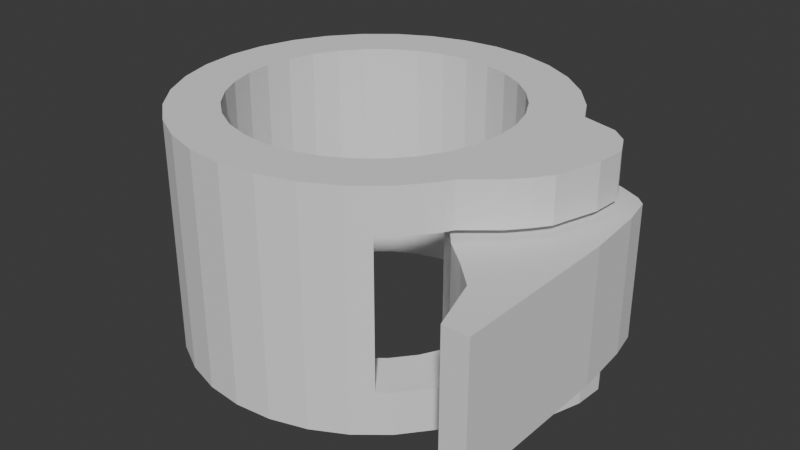 # Source: collar.blend  (saved by Blender 4.0.36; exported with 4.5.12 LTS)
import bpy
from mathutils import Matrix  # noqa: F401  (used for matrix-valued properties, if any)

bpy.ops.wm.read_factory_settings(use_empty=True)
scene = bpy.context.scene
scene.name = 'Scene'

# ---- collections
col_collection = bpy.data.collections.new('Collection'); scene.collection.children.link(col_collection)

# ---- world
world_world = bpy.data.worlds.new('World'); scene.world = world_world
world_world.use_nodes = True; world_world.node_tree.nodes.clear()
_N = world_world.node_tree.nodes; _L = world_world.node_tree.links
n0 = _N.new('ShaderNodeOutputWorld'); n0.name = 'World Output'; n0.location = (300, 300)
n1 = _N.new('ShaderNodeBackground'); n1.name = 'Background'; n1.location = (10, 300)
n1.inputs[0].default_value = (0.05088, 0.05088, 0.05088, 1.0)
_L.new(n1.outputs[0], n0.inputs[0])
n0.is_active_output = True
world_world.color = (0.05088, 0.05088, 0.05088)
world_world.use_sun_shadow = False
world_world.sun_shadow_jitter_overblur = 0.0

# ---- meshes
me_cylinder = bpy.data.meshes.new('Cylinder')
me_cylinder.from_pydata([(0.0, 1.0, -1.0), (0.0, 1.0, 1.0), (0.1951, 0.9808, -1.0), (0.1951, 0.9808, 1.0), (0.7177, 0.5556, -0.625), (0.7177, 0.5556, 0.625), (0.3827, 0.9239, -1.0), (1.094, -0.2805, -1.0), (0.3827, 0.9239, 1.0), (1.094, -0.2805, 1.0), (0.5556, 0.8315, -1.0), (1.172, 0.3002, -1.0), (0.5556, 0.8315, 1.0), (1.172, 0.3002, 1.0), (0.7071, 0.7071, -1.0), (0.7071, 0.7071, 1.0), (0.8315, 0.5556, -1.0), (0.8315, 0.5556, 1.0), (1.221, 0.02846, -1.0), (1.221, 0.02846, 1.0), (1.23, 0.183, -1.0), (0.8315, -0.5556, -1.0), (1.23, 0.183, 1.0), (0.8315, -0.5556, 1.0), (0.7071, -0.7071, -1.0), (0.9814, 0.3995, -1.0), (0.7071, -0.7071, 1.0), (0.9814, 0.3995, 1.0), (0.5556, -0.8315, -1.0), (0.9217, -0.448, -1.0), (0.5556, -0.8315, 1.0), (0.9217, -0.448, 1.0), (0.3827, -0.9239, -1.0), (0.3827, -0.9239, 1.0), (0.1951, -0.9808, -1.0), (0.1951, -0.9808, 1.0), (0.0, -1.0, -1.0), (0.0, -1.0, 1.0), (-0.1951, -0.9808, -1.0), (1.173, -0.126, 1.0), (-0.1951, -0.9808, 1.0), (-0.3827, -0.9239, -1.0), (-0.3827, -0.9239, 1.0), (1.173, -0.126, -1.0), (-0.5556, -0.8315, -1.0), (-0.5556, -0.8315, 1.0), (-0.7071, -0.7071, -1.0), (-0.7071, -0.7071, 1.0), (-0.8315, -0.5556, -1.0), (-0.8315, -0.5556, 1.0), (1.151, -0.2033, 1.0), (-0.9239, -0.3827, -1.0), (-0.9239, -0.3827, 1.0), (-0.9808, -0.1951, -1.0), (-0.9808, -0.1951, 1.0), (-1.0, 0.0, -1.0), (1.151, -0.2033, -1.0), (-1.0, 0.0, 1.0), (-0.9808, 0.1951, -1.0), (-0.9808, 0.1951, 1.0), (1.193, 0.2602, -1.0), (-0.9239, 0.3827, -1.0), (-0.9239, 0.3827, 1.0), (1.193, 0.2602, 1.0), (-0.8315, 0.5556, -1.0), (-0.8315, 0.5556, 1.0), (-0.7071, 0.7071, -1.0), (-0.7071, 0.7071, 1.0), (-0.5556, 0.8315, -1.0), (-0.5556, 0.8315, 1.0), (-0.3827, 0.9239, -1.0), (-0.3827, 0.9239, 1.0), (-0.1951, 0.9808, -1.0), (-0.1951, 0.9808, 1.0), (-0.406, 0.6076, 1.0), (-0.2797, 0.6751, 1.0), (-0.1426, 0.7167, 1.0), (-0.7167, -0.1426, 1.0), (-0.6076, -0.406, 1.0), (-0.6751, -0.2797, 1.0), (0.1426, -0.7167, 1.0), (0.406, -0.6076, 1.0), (0.2797, -0.6751, 1.0), (0.6076, 0.406, 1.0), (0.7167, 0.1426, 1.0), (0.6751, 0.2797, 1.0), (-0.7308, 0.0, 1.0), (1.172, 0.3002, 0.75), (1.094, -0.2805, 0.75), (-0.7167, 0.1426, 1.0), (1.221, 0.02846, 0.75), (-0.6076, 0.406, 1.0), (-0.6751, 0.2797, 1.0), (1.23, 0.183, 0.75), (-0.5167, 0.5167, 1.0), (-0.406, -0.6076, 1.0), (0.9217, -0.448, 0.75), (0.0, 0.7308, 1.0), (0.9814, 0.3995, 0.75), (0.2797, 0.6751, 1.0), (0.1426, 0.7167, 1.0), (-0.5167, -0.5167, 1.0), (1.173, -0.126, 0.75), (-0.2797, -0.6751, 1.0), (-0.1426, -0.7167, 1.0), (1.151, -0.2033, 0.75), (1.193, 0.2602, 0.75), (0.0, -0.7308, 1.0), (0.406, 0.6076, 1.0), (0.6076, -0.406, 1.0), (0.5167, 0.5167, 1.0), (0.7167, -0.1426, 1.0), (0.7308, 0.0, 1.0), (0.6751, -0.2797, 1.0), (0.5167, -0.5167, 1.0), (0.2797, 0.6751, -1.0), (0.5167, 0.5167, -1.0), (0.406, 0.6076, -1.0), (0.5167, -0.5167, -1.0), (0.6076, -0.406, -1.0), (0.6751, -0.2797, -1.0), (-0.5167, -0.5167, -1.0), (-0.406, -0.6076, -1.0), (-0.2797, -0.6751, -1.0), (-0.6751, 0.2797, -1.0), (-0.5167, 0.5167, -1.0), (-0.6076, 0.406, -1.0), (1.172, 0.3002, -0.75), (-0.1426, 0.7167, -1.0), (1.094, -0.2805, -0.75), (0.0, 0.7308, -1.0), (0.1426, 0.7167, -1.0), (1.221, 0.02846, -0.75), (1.23, 0.183, -0.75), (0.2797, -0.6751, -1.0), (0.6751, 0.2797, -1.0), (0.6076, 0.406, -1.0), (0.9814, 0.3995, -0.75), (0.7308, 0.0, -1.0), (0.9217, -0.448, -0.75), (0.7167, -0.1426, -1.0), (0.7167, 0.1426, -1.0), (1.173, -0.126, -0.75), (0.406, -0.6076, -1.0), (-0.7308, 0.0, -1.0), (1.151, -0.2033, -0.75), (-0.7167, -0.1426, -1.0), (1.193, 0.2602, -0.75), (-0.7167, 0.1426, -1.0), (-0.6076, -0.406, -1.0), (-0.6751, -0.2797, -1.0), (1.092, 0.3685, 1.0), (0.9935, -0.3643, -1.0), (-0.2797, 0.6751, -1.0), (-0.406, 0.6076, -1.0), (0.1426, -0.7167, -1.0), (-0.1426, -0.7167, -1.0), (0.0, -0.7308, -1.0), (1.092, 0.3685, -1.0), (1.022, -0.3643, 1.0), (1.022, -0.3643, 0.75), (1.092, 0.3685, 0.75), (1.092, 0.3685, -0.75), (1.022, -0.3643, -0.75), (0.9032, 0.4213, 0.75), (0.9032, 0.4213, 1.0), (0.9032, 0.4213, -1.0), (0.9032, 0.4213, -0.75), (0.8627, -0.4971, 0.75), (0.8627, -0.4971, 1.0), (0.8627, -0.4971, -1.0), (0.8627, -0.4971, -0.75), (0.8315, -0.5556, -0.625), (0.8315, -0.5556, 0.625), (0.8627, -0.4971, 0.625), (0.8627, -0.4971, -0.625), (0.7071, -0.7071, -0.625), (0.7071, -0.7071, 0.625), (0.6458, -0.7574, 0.625), (0.6458, -0.7574, -0.625), (0.7167, 0.1426, -0.625), (0.7167, 0.1426, 0.625), (0.7308, 0.0, -0.625), (0.7308, 0.0, 0.625), (0.7167, -0.1426, -0.625), (0.7167, -0.1426, 0.625), (0.6751, -0.2797, -0.625), (0.6751, -0.2797, 0.625), (0.6076, -0.406, -0.625), (0.6076, -0.406, 0.625), (0.5167, -0.5167, -0.625), (0.5167, -0.5167, 0.625), (0.406, -0.6076, -0.625), (0.406, -0.6076, 0.625), (0.3285, -0.6491, 0.625), (0.3285, -0.6491, -0.625), (1.193, 0.2602, 0.625), (1.173, -0.126, 0.625), (1.151, -0.2033, 0.625), (1.221, 0.02846, 0.625), (1.022, -0.3643, 0.625), (0.9217, -0.448, 0.625), (1.23, 0.183, 0.625), (1.094, -0.2805, 0.625), (1.193, 0.2602, -0.625), (1.173, -0.126, -0.625), (1.151, -0.2033, -0.625), (1.221, 0.02846, -0.625), (1.022, -0.3643, -0.625), (0.9217, -0.448, -0.625), (1.23, 0.183, -0.625), (1.094, -0.2805, -0.625), (0.8003, 0.5935, 0.625), (0.8003, 0.5935, -0.625), (0.8315, 0.5556, -0.625), (0.8315, 0.5556, 0.625), (0.9032, 0.4213, -0.625), (0.9032, 0.4213, 0.625), (0.5664, 0.4562, 0.625), (0.5664, 0.4562, -0.625), (0.6076, 0.406, -0.625), (0.6076, 0.406, 0.625), (0.6751, 0.2797, -0.625), (0.6751, 0.2797, 0.625), (1.172, 0.3002, 0.625), (0.9814, 0.3995, 0.625), (1.092, 0.3685, 0.625), (1.172, 0.3002, -0.625), (0.9814, 0.3995, -0.625), (1.092, 0.3685, -0.625), (0.9661, -0.058, -0.625), (1.108, 0.1547, -0.625), (0.9961, -0.05505, -0.625), (1.025, -0.04629, -0.625), (1.075, -0.01294, -0.625), (1.052, -0.03208, -0.625), (1.108, 0.03697, -0.625), (1.12, 0.09584, -0.625), (1.117, 0.06583, -0.625), (1.117, 0.1259, -0.625), (1.094, 0.01037, -0.625), (0.9361, -0.05505, -0.625), (1.094, 0.1813, -0.625), (1.075, 0.2046, -0.625), (0.8806, 0.2238, -0.625), (0.8573, 0.2046, -0.625), (0.9072, 0.238, -0.625), (0.9361, 0.2467, -0.625), (0.9961, 0.2467, -0.625), (0.9661, 0.2497, -0.625), (0.8123, 0.09584, -0.625), (0.8152, 0.06583, -0.625), (0.8152, 0.1259, -0.625), (0.8382, 0.01037, -0.625), (0.824, 0.03697, -0.625), (0.824, 0.1547, -0.625), (0.8382, 0.1813, -0.625), (0.8806, -0.03208, -0.625), (0.8573, -0.01294, -0.625), (1.025, 0.238, -0.625), (1.052, 0.2238, -0.625), (0.9072, -0.04629, -0.625), (0.9661, -0.058, 0.625), (1.108, 0.1547, 0.625), (0.9961, -0.05505, 0.625), (1.075, -0.01294, 0.625), (1.052, -0.03208, 0.625), (1.025, -0.04629, 0.625), (1.108, 0.03697, 0.625), (1.12, 0.09584, 0.625), (1.117, 0.06583, 0.625), (1.117, 0.1259, 0.625), (1.094, 0.01037, 0.625), (0.8382, 0.01037, 0.625), (0.824, 0.03697, 0.625), (0.8573, -0.01294, 0.625), (0.8806, -0.03208, 0.625), (0.9361, -0.05505, 0.625), (1.094, 0.1813, 0.625), (0.9072, -0.04629, 0.625), (0.8123, 0.09584, 0.625), (0.8152, 0.06583, 0.625), (0.8152, 0.1259, 0.625), (0.824, 0.1547, 0.625), (1.075, 0.2046, 0.625), (1.052, 0.2238, 0.625), (1.025, 0.238, 0.625), (0.8382, 0.1813, 0.625), (0.8806, 0.2238, 0.625), (0.8573, 0.2046, 0.625), (0.9361, 0.2467, 0.625), (0.9961, 0.2467, 0.625), (0.9661, 0.2497, 0.625), (0.9072, 0.238, 0.625)], [], [(0, 1, 3, 2), (2, 3, 8, 6), (6, 8, 12, 10), (10, 12, 15, 14), (213, 214, 16, 14, 15, 17, 215, 212), (217, 215, 17, 165, 164), (214, 216, 167, 166, 16), (172, 21, 170, 171, 175), (168, 169, 23, 173, 174), (173, 23, 26, 177), (176, 24, 21, 172), (178, 177, 26, 30, 28, 24, 176, 179), (28, 30, 33, 32), (32, 33, 35, 34), (34, 35, 37, 36), (36, 37, 40, 38), (38, 40, 42, 41), (41, 42, 45, 44), (44, 45, 47, 46), (46, 47, 49, 48), (48, 49, 52, 51), (51, 52, 54, 53), (53, 54, 57, 55), (55, 57, 59, 58), (58, 59, 62, 61), (61, 62, 65, 64), (64, 65, 67, 66), (66, 67, 69, 68), (68, 69, 71, 70), (85, 165, 17, 15, 12, 8, 99, 108, 110, 83), (174, 173, 177, 178, 194, 193, 191, 189, 187, 185, 262, 264, 267, 266, 265, 272, 268, 270, 269, 271, 263, 196, 202, 199, 197, 198, 203, 200, 201), (70, 71, 73, 72), (72, 73, 1, 0), (25, 158, 11, 60, 20, 18, 43, 56, 7, 152, 29, 170, 21, 24, 28, 32, 34, 155, 134, 143, 118, 119, 120, 140, 138, 141, 135, 136, 116, 117, 115, 131, 130, 128, 72, 0, 2, 6, 10, 14, 16, 166), (157, 155, 34, 36, 38, 41, 44, 46, 48, 51, 53, 55, 58, 61, 64, 66, 68, 70, 72, 128, 153, 154, 125, 126, 124, 148, 144, 146, 150, 149, 121, 122, 123, 156), (131, 100, 97, 130), (115, 99, 100, 131), (117, 108, 99, 115), (116, 110, 108, 117), (221, 83, 110, 116, 136, 220, 219, 218), (136, 135, 222, 220), (223, 85, 83, 221), (181, 84, 85, 223), (180, 222, 135, 141), (141, 138, 182, 180), (112, 84, 181, 183), (182, 138, 140, 184), (185, 111, 112, 183), (140, 120, 186, 184), (187, 113, 111, 185), (186, 120, 119, 188), (187, 189, 109, 113), (119, 118, 190, 188), (114, 109, 189, 191), (118, 143, 192, 190), (193, 81, 114, 191), (195, 192, 143, 134, 82, 81, 193, 194), (80, 82, 134, 155), (107, 80, 155, 157), (104, 107, 157, 156), (103, 104, 156, 123), (95, 103, 123, 122), (101, 95, 122, 121), (149, 78, 101, 121), (150, 79, 78, 149), (146, 77, 79, 150), (144, 86, 77, 146), (148, 89, 86, 144), (124, 92, 89, 148), (126, 91, 92, 124), (125, 94, 91, 126), (154, 74, 94, 125), (153, 75, 74, 154), (128, 76, 75, 153), (130, 97, 76, 128), (161, 151, 13, 87), (105, 50, 9, 88), (168, 96, 31, 169), (93, 22, 19, 90), (106, 63, 22, 93), (160, 159, 31, 96), (27, 98, 164, 165), (90, 19, 39, 102), (102, 39, 50, 105), (87, 13, 63, 106), (224, 87, 106, 196), (197, 102, 105, 198), (199, 90, 102, 197), (217, 164, 98, 225), (200, 160, 96, 201), (196, 106, 93, 202), (202, 93, 90, 199), (201, 96, 168, 174), (198, 105, 88, 203), (226, 161, 87, 224), (204, 147, 127, 227), (206, 145, 142, 205), (205, 142, 132, 207), (208, 209, 139, 163), (137, 167, 216, 228), (210, 133, 147, 204), (207, 132, 133, 210), (127, 162, 229, 227), (211, 129, 145, 206), (175, 171, 139, 209), (170, 29, 139, 171), (56, 145, 129, 7), (158, 162, 127, 11), (20, 133, 132, 18), (60, 147, 133, 20), (167, 137, 25, 166), (152, 163, 139, 29), (18, 132, 142, 43), (43, 142, 145, 56), (11, 127, 147, 60), (7, 129, 163, 152), (25, 137, 162, 158), (162, 137, 228, 229), (208, 163, 129, 211), (225, 98, 161, 226), (203, 88, 160, 200), (88, 9, 159, 160), (98, 27, 151, 161), (204, 227, 229, 228, 216, 214, 213, 4, 219, 220, 222, 180, 182, 184, 230, 241, 261, 257, 258, 253, 254, 251, 250, 252, 255, 256, 245, 244, 246, 247, 249, 248, 259, 260, 243, 242, 231), (192, 195, 179, 176, 172, 175, 209, 208, 211, 206, 205, 207, 210, 204, 231, 239, 237, 238, 236, 240, 234, 235, 233, 232, 230, 184, 186, 188, 190), (181, 223, 221, 218, 5, 212, 215, 217, 225, 226, 224, 196, 263, 278, 284, 285, 286, 291, 292, 290, 293, 288, 289, 287, 283, 282, 280, 281, 274, 273, 275, 276, 279, 277, 262, 185, 183), (194, 178, 179, 195), (219, 4, 5, 218), (212, 5, 4, 213), (248, 249, 292, 291), (259, 248, 291, 286), (260, 259, 286, 285), (243, 260, 285, 284), (278, 242, 243, 284), (263, 231, 242, 278), (271, 239, 231, 263), (269, 237, 239, 271), (270, 238, 237, 269), (268, 236, 238, 270), (272, 240, 236, 268), (265, 234, 240, 272), (266, 235, 234, 265), (267, 233, 235, 266), (264, 232, 233, 267), (262, 230, 232, 264), (277, 241, 230, 262), (279, 261, 241, 277), (276, 257, 261, 279), (275, 258, 257, 276), (253, 258, 275, 273), (254, 253, 273, 274), (251, 254, 274, 281), (250, 251, 281, 280), (252, 250, 280, 282), (255, 252, 282, 283), (256, 255, 283, 287), (245, 256, 287, 289), (244, 245, 289, 288), (246, 244, 288, 293), (247, 246, 293, 290), (249, 247, 290, 292), (169, 31, 159, 9, 50, 39, 19, 22, 63, 13, 151, 27, 165, 85, 84, 112, 111, 113, 109, 114, 81, 82, 80, 107, 104, 103, 95, 101, 78, 79, 77, 86, 89, 92, 91, 94, 74, 75, 76, 97, 100, 99, 8, 3, 1, 73, 71, 69, 67, 65, 62, 59, 57, 54, 52, 49, 47, 45, 42, 40, 37, 35, 33, 30, 26, 23)])
_uv = me_cylinder.uv_layers.new(name='UVMap')
_uv.uv.foreach_set('vector', [1.0, 0.5, 1.0, 1.0, 0.9688, 1.0, 0.9688, 0.5, 0.9688, 0.5, 0.9688, 1.0, 0.9375, 1.0, 0.9375, 0.5, 0.9375, 0.5, 0.9375, 1.0, 0.9062, 1.0, 0.9062, 0.5, 0.9062, 0.5, 0.9062, 1.0, 0.875, 1.0, 0.875, 0.5, 0.8516, 0.5938, 0.8438, 0.5938, 0.8438, 0.5, 0.875, 0.5, 0.875, 1.0, 0.8438, 1.0, 0.8438, 0.9062, 0.8516, 0.9062, 0.8195, 0.9062, 0.8438, 0.9062, 0.8438, 1.0, 0.8195, 1.0, 0.8195, 0.9375, 0.8438, 0.5938, 0.8195, 0.5938, 0.8195, 0.5625, 0.8195, 0.5, 0.8438, 0.5, 0.6562, 0.5938, 0.6562, 0.5, 0.6668, 0.5, 0.6668, 0.5625, 0.6668, 0.5937, 0.6668, 0.9375, 0.6668, 1.0, 0.6562, 1.0, 0.6562, 0.9062, 0.6668, 0.9062, 0.6562, 0.9062, 0.6562, 1.0, 0.625, 1.0, 0.625, 0.9062, 0.625, 0.5938, 0.625, 0.5, 0.6562, 0.5, 0.6562, 0.5938, 0.6124, 0.9062, 0.625, 0.9062, 0.625, 1.0, 0.5938, 1.0, 0.5938, 0.5, 0.625, 0.5, 0.625, 0.5938, 0.6124, 0.5938, 0.5938, 0.5, 0.5938, 1.0, 0.5625, 1.0, 0.5625, 0.5, 0.5625, 0.5, 0.5625, 1.0, 0.5312, 1.0, 0.5312, 0.5, 0.5312, 0.5, 0.5312, 1.0, 0.5, 1.0, 0.5, 0.5, 0.5, 0.5, 0.5, 1.0, 0.4688, 1.0, 0.4688, 0.5, 0.4688, 0.5, 0.4688, 1.0, 0.4375, 1.0, 0.4375, 0.5, 0.4375, 0.5, 0.4375, 1.0, 0.4062, 1.0, 0.4062, 0.5, 0.4062, 0.5, 0.4062, 1.0, 0.375, 1.0, 0.375, 0.5, 0.375, 0.5, 0.375, 1.0, 0.3438, 1.0, 0.3438, 0.5, 0.3438, 0.5, 0.3438, 1.0, 0.3125, 1.0, 0.3125, 0.5, 0.3125, 0.5, 0.3125, 1.0, 0.2812, 1.0, 0.2812, 0.5, 0.2812, 0.5, 0.2812, 1.0, 0.25, 1.0, 0.25, 0.5, 0.25, 0.5, 0.25, 1.0, 0.2188, 1.0, 0.2188, 0.5, 0.2188, 0.5, 0.2188, 1.0, 0.1875, 1.0, 0.1875, 0.5, 0.1875, 0.5, 0.1875, 1.0, 0.1562, 1.0, 0.1562, 0.5, 0.1562, 0.5, 0.1562, 1.0, 0.125, 1.0, 0.125, 0.5, 0.125, 0.5, 0.125, 1.0, 0.09375, 1.0, 0.09375, 0.5, 0.09375, 0.5, 0.09375, 1.0, 0.0625, 1.0, 0.0625, 0.5, 0.412, 0.3171, 0.4668, 0.3511, 0.4496, 0.3833, 0.4197, 0.4197, 0.3833, 0.4496, 0.3418, 0.4717, 0.3171, 0.412, 0.3474, 0.3958, 0.374, 0.374, 0.3958, 0.3474, 0.7299, 0.75, 0.7264, 0.75, 0.7246, 0.75, 0.7261, 0.75, 0.8142, 0.75, 0.8126, 0.75, 0.8196, 0.75, 0.8318, 0.75, 0.8165, 0.7091, 0.8021, 0.6457, 0.7219, 0.6278, 0.7122, 0.627, 0.7028, 0.6241, 0.6941, 0.619, 0.6866, 0.6122, 0.6803, 0.6037, 0.6757, 0.5941, 0.6729, 0.5835, 0.6719, 0.5724, 0.6729, 0.5613, 0.6755, 0.5511, 0.648, 0.5124, 0.636, 0.5417, 0.6392, 0.5982, 0.6546, 0.6543, 0.6618, 0.6825, 0.6803, 0.7109, 0.7036, 0.7423, 0.7224, 0.75, 0.0625, 0.5, 0.0625, 1.0, 0.03125, 1.0, 0.03125, 0.5, 0.03125, 0.5, 0.03125, 1.0, 0.0, 1.0, 0.0, 0.5, 0.25, 0.5, 0.3125, 0.5, 0.375, 0.5, 0.375, 0.5312, 0.375, 0.5625, 0.375, 0.625, 0.375, 0.6875, 0.375, 0.7188, 0.375, 0.75, 0.3125, 0.75, 0.25, 0.75, 0.9571, 0.1307, 0.9496, 0.1167, 0.9197, 0.08029, 0.8833, 0.05045, 0.8418, 0.02827, 0.7968, 0.01461, 0.7842, 0.07799, 0.8171, 0.08797, 0.8474, 0.1042, 0.874, 0.126, 0.8958, 0.1526, 0.912, 0.1829, 0.922, 0.2158, 0.9254, 0.25, 0.922, 0.2842, 0.912, 0.3171, 0.8958, 0.3474, 0.874, 0.374, 0.8474, 0.3958, 0.8171, 0.412, 0.7842, 0.422, 0.75, 0.4254, 0.7158, 0.422, 0.7032, 0.4854, 0.75, 0.49, 0.7968, 0.4854, 0.8418, 0.4717, 0.8833, 0.4496, 0.9197, 0.4197, 0.9496, 0.3833, 0.206, 0.5, 0.75, 0.07462, 0.7842, 0.07799, 0.7968, 0.01461, 0.75, 0.01, 0.7032, 0.01461, 0.6582, 0.02827, 0.6167, 0.05045, 0.5803, 0.08029, 0.5504, 0.1167, 0.5283, 0.1582, 0.5146, 0.2032, 0.51, 0.25, 0.5146, 0.2968, 0.5283, 0.3418, 0.5504, 0.3833, 0.5803, 0.4197, 0.6167, 0.4496, 0.6582, 0.4717, 0.7032, 0.4854, 0.7158, 0.422, 0.6829, 0.412, 0.6526, 0.3958, 0.626, 0.374, 0.6042, 0.3474, 0.588, 0.3171, 0.578, 0.2842, 0.5746, 0.25, 0.578, 0.2158, 0.588, 0.1829, 0.6042, 0.1526, 0.626, 0.126, 0.6526, 0.1042, 0.6829, 0.08797, 0.7158, 0.07799, 0.9688, 0.6, 0.9688, 0.9, 1.0, 0.9, 1.0, 0.6, 0.9375, 0.6, 0.9375, 0.9, 0.9688, 0.9, 0.9688, 0.6, 0.9062, 0.6, 0.9062, 0.9, 0.9375, 0.9, 0.9375, 0.6, 0.875, 0.6, 0.875, 0.9, 0.9062, 0.9, 0.9062, 0.6, 0.8438, 0.8438, 0.8438, 0.9, 0.875, 0.9, 0.875, 0.6, 0.8438, 0.6, 0.8438, 0.6562, 0.8579, 0.6562, 0.8579, 0.8438, 0.8438, 0.6, 0.8125, 0.6, 0.8125, 0.6562, 0.8438, 0.6562, 0.8125, 0.8438, 0.8125, 0.9, 0.8438, 0.9, 0.8438, 0.8438, 0.7812, 0.8438, 0.7812, 0.9, 0.8125, 0.9, 0.8125, 0.8438, 0.7812, 0.6562, 0.8125, 0.6562, 0.8125, 0.6, 0.7812, 0.6, 0.7812, 0.6, 0.75, 0.6, 0.75, 0.6562, 0.7812, 0.6562, 0.75, 0.9, 0.7812, 0.9, 0.7812, 0.8438, 0.75, 0.8438, 0.75, 0.6562, 0.75, 0.6, 0.7188, 0.6, 0.7244, 0.6562, 0.7188, 0.8438, 0.7188, 0.9, 0.75, 0.9, 0.75, 0.8438, 0.7188, 0.6, 0.6875, 0.6, 0.6875, 0.6562, 0.7188, 0.6562, 0.6875, 0.8438, 0.6875, 0.9, 0.7188, 0.9, 0.7188, 0.8438, 0.6875, 0.6562, 0.6875, 0.6, 0.6562, 0.6, 0.6562, 0.6562, 0.6875, 0.8438, 0.6562, 0.8438, 0.6562, 0.9, 0.6875, 0.9, 0.6562, 0.6, 0.625, 0.6, 0.625, 0.6562, 0.6562, 0.6562, 0.625, 0.9, 0.6562, 0.9, 0.6562, 0.8438, 0.625, 0.8438, 0.625, 0.6, 0.5938, 0.6, 0.5938, 0.6562, 0.625, 0.6562, 0.5938, 0.8438, 0.5938, 0.9, 0.625, 0.9, 0.625, 0.8438, 0.5746, 0.6562, 0.5938, 0.6562, 0.5938, 0.6, 0.5625, 0.6, 0.5625, 0.9, 0.5938, 0.9, 0.5938, 0.8438, 0.5746, 0.8438, 0.5312, 0.9, 0.5625, 0.9, 0.5625, 0.6, 0.5312, 0.6, 0.5, 0.9, 0.5312, 0.9, 0.5312, 0.6, 0.5, 0.6, 0.4688, 0.9, 0.5, 0.9, 0.5, 0.6, 0.4688, 0.6, 0.4375, 0.9, 0.4688, 0.9, 0.4688, 0.6, 0.4375, 0.6, 0.4062, 0.9, 0.4375, 0.9, 0.4375, 0.6, 0.4062, 0.6, 0.375, 0.9, 0.4062, 0.9, 0.4062, 0.6, 0.375, 0.6, 0.3438, 0.6, 0.3438, 0.9, 0.375, 0.9, 0.375, 0.6, 0.3125, 0.6, 0.3125, 0.9, 0.3438, 0.9, 0.3438, 0.6, 0.2812, 0.6, 0.2812, 0.9, 0.3125, 0.9, 0.3125, 0.6, 0.25, 0.6, 0.25, 0.9, 0.2812, 0.9, 0.2812, 0.6, 0.2188, 0.6, 0.2188, 0.9, 0.25, 0.9, 0.25, 0.6, 0.1875, 0.6, 0.1875, 0.9, 0.2188, 0.9, 0.2188, 0.6, 0.1562, 0.6, 0.1562, 0.9, 0.1875, 0.9, 0.1875, 0.6, 0.125, 0.6, 0.125, 0.9, 0.1562, 0.9, 0.1562, 0.6, 0.09375, 0.6, 0.09375, 0.9, 0.125, 0.9, 0.125, 0.6, 0.0625, 0.6, 0.0625, 0.9, 0.09375, 0.9, 0.09375, 0.6, 0.03125, 0.6, 0.03125, 0.9, 0.0625, 0.9, 0.0625, 0.6, 0.0, 0.6, 0.0, 0.9, 0.03125, 0.9, 0.03125, 0.6, 0.5938, 0.4375, 0.625, 0.4375, 0.625, 0.5, 0.5938, 0.5, 0.5938, 0.7188, 0.625, 0.7188, 0.625, 0.75, 0.5938, 0.75, 0.5938, 0.9116, 0.5938, 0.875, 0.625, 0.875, 0.625, 0.9116, 0.5938, 0.5625, 0.625, 0.5625, 0.625, 0.625, 0.5938, 0.625, 0.5938, 0.5312, 0.625, 0.5313, 0.625, 0.5625, 0.5938, 0.5625, 0.5938, 0.8125, 0.625, 0.8125, 0.625, 0.875, 0.5938, 0.875, 0.625, 0.375, 0.5938, 0.375, 0.5938, 0.331, 0.625, 0.331, 0.5938, 0.625, 0.625, 0.625, 0.625, 0.6875, 0.5938, 0.6875, 0.5938, 0.6875, 0.625, 0.6875, 0.625, 0.7188, 0.5938, 0.7188, 0.5938, 0.5, 0.625, 0.5, 0.625, 0.5313, 0.5938, 0.5312, 0.5781, 0.5, 0.5938, 0.5, 0.5938, 0.5312, 0.5781, 0.5291, 0.5781, 0.6875, 0.5938, 0.6875, 0.5938, 0.7188, 0.5781, 0.7188, 0.5781, 0.625, 0.5938, 0.625, 0.5938, 0.6875, 0.5781, 0.6875, 0.5781, 0.331, 0.5938, 0.331, 0.5938, 0.375, 0.5781, 0.375, 0.5781, 0.8125, 0.5938, 0.8125, 0.5938, 0.875, 0.5781, 0.875, 0.5781, 0.5312, 0.5938, 0.5312, 0.5938, 0.5625, 0.5781, 0.5625, 0.5781, 0.5625, 0.5938, 0.5625, 0.5938, 0.625, 0.5781, 0.625, 0.5781, 0.875, 0.5938, 0.875, 0.5938, 0.9116, 0.5781, 0.9116, 0.5781, 0.7188, 0.5938, 0.7188, 0.5938, 0.75, 0.5781, 0.75, 0.5781, 0.4375, 0.5938, 0.4375, 0.5938, 0.5, 0.5781, 0.5, 0.4219, 0.5312, 0.4062, 0.5312, 0.4062, 0.5, 0.4219, 0.5, 0.4219, 0.7188, 0.4062, 0.7188, 0.4063, 0.6875, 0.4219, 0.6875, 0.4219, 0.6875, 0.4063, 0.6875, 0.4062, 0.625, 0.4219, 0.625, 0.4219, 0.8125, 0.4219, 0.875, 0.4062, 0.875, 0.4063, 0.8125, 0.4062, 0.375, 0.4062, 0.331, 0.4219, 0.331, 0.4219, 0.375, 0.4219, 0.5625, 0.4062, 0.5625, 0.4062, 0.5312, 0.4219, 0.5312, 0.4219, 0.625, 0.4062, 0.625, 0.4062, 0.5625, 0.4219, 0.5625, 0.4062, 0.5, 0.4062, 0.4375, 0.4219, 0.4375, 0.4219, 0.5, 0.4219, 0.75, 0.4062, 0.75, 0.4062, 0.7188, 0.4219, 0.7188, 0.4219, 0.9116, 0.4062, 0.9116, 0.4062, 0.875, 0.4219, 0.875, 0.375, 0.9116, 0.375, 0.875, 0.4062, 0.875, 0.4062, 0.9116, 0.375, 0.7188, 0.4062, 0.7188, 0.4062, 0.75, 0.375, 0.75, 0.375, 0.4375, 0.4062, 0.4375, 0.4062, 0.5, 0.375, 0.5, 0.375, 0.5625, 0.4062, 0.5625, 0.4062, 0.625, 0.375, 0.625, 0.375, 0.5312, 0.4062, 0.5312, 0.4062, 0.5625, 0.375, 0.5625, 0.4062, 0.331, 0.4062, 0.375, 0.375, 0.375, 0.375, 0.331, 0.375, 0.8125, 0.4063, 0.8125, 0.4062, 0.875, 0.375, 0.875, 0.375, 0.625, 0.4062, 0.625, 0.4063, 0.6875, 0.375, 0.6875, 0.375, 0.6875, 0.4063, 0.6875, 0.4062, 0.7188, 0.375, 0.7188, 0.375, 0.5, 0.4062, 0.5, 0.4062, 0.5312, 0.375, 0.5312, 0.375, 0.75, 0.4062, 0.75, 0.4063, 0.8125, 0.375, 0.8125, 0.375, 0.375, 0.4062, 0.375, 0.4062, 0.4375, 0.375, 0.4375, 0.4062, 0.4375, 0.4062, 0.375, 0.4219, 0.375, 0.4219, 0.4375, 0.4219, 0.8125, 0.4063, 0.8125, 0.4062, 0.75, 0.4219, 0.75, 0.5781, 0.375, 0.5938, 0.375, 0.5938, 0.4375, 0.5781, 0.4375, 0.5781, 0.75, 0.5938, 0.75, 0.5938, 0.8125, 0.5781, 0.8125, 0.5938, 0.75, 0.625, 0.75, 0.625, 0.8125, 0.5938, 0.8125, 0.5938, 0.375, 0.625, 0.375, 0.625, 0.4375, 0.5938, 0.4375, 0.3515, 0.5113, 0.371, 0.7343, 0.3737, 0.6919, 0.3565, 0.6483, 0.3444, 0.6177, 0.3703, 0.5615, 0.375, 0.5421, 0.375, 0.5, 0.2732, 0.5, 0.267, 0.5257, 0.2426, 0.5785, 0.197, 0.5443, 0.2016, 0.6002, 0.1979, 0.6457, 0.2729, 0.6273, 0.2683, 0.6264, 0.259, 0.6223, 0.2503, 0.6162, 0.2427, 0.6083, 0.2365, 0.5988, 0.2319, 0.5882, 0.2291, 0.5768, 0.2281, 0.5651, 0.2291, 0.5536, 0.2319, 0.5427, 0.2365, 0.5328, 0.2427, 0.5243, 0.2503, 0.5176, 0.259, 0.5129, 0.2683, 0.5104, 0.2781, 0.5101, 0.2878, 0.5121, 0.2972, 0.5163, 0.3059, 0.5226, 0.3134, 0.5305, 0.3197, 0.54, 0.3245, 0.5512, 0.1874, 0.75, 0.1858, 0.75, 0.2739, 0.75, 0.2754, 0.75, 0.2736, 0.75, 0.2701, 0.75, 0.2776, 0.75, 0.2964, 0.7423, 0.3197, 0.7109, 0.3382, 0.6825, 0.3454, 0.6543, 0.3608, 0.5982, 0.364, 0.5417, 0.3515, 0.5113, 0.3245, 0.5512, 0.3271, 0.5614, 0.3281, 0.5725, 0.3271, 0.5836, 0.3243, 0.5942, 0.3197, 0.6039, 0.3134, 0.6123, 0.3059, 0.6192, 0.2972, 0.6242, 0.2878, 0.6272, 0.2729, 0.6273, 0.197, 0.6557, 0.1835, 0.7091, 0.1682, 0.75, 0.1804, 0.75, 0.803, 0.5443, 0.7574, 0.5785, 0.733, 0.5257, 0.7268, 0.5, 0.625, 0.5, 0.625, 0.5421, 0.6297, 0.5615, 0.6556, 0.6177, 0.6435, 0.6483, 0.6263, 0.6919, 0.629, 0.7343, 0.6485, 0.5113, 0.6757, 0.5505, 0.6803, 0.5399, 0.6866, 0.5305, 0.6941, 0.5225, 0.7028, 0.5163, 0.7122, 0.5121, 0.7219, 0.5101, 0.7317, 0.5104, 0.741, 0.5129, 0.7497, 0.5176, 0.7573, 0.5243, 0.7635, 0.5326, 0.7681, 0.5424, 0.7709, 0.5533, 0.7719, 0.5647, 0.7709, 0.5764, 0.7681, 0.5879, 0.7635, 0.5986, 0.7573, 0.6081, 0.7497, 0.616, 0.741, 0.6221, 0.7317, 0.6261, 0.7271, 0.627, 0.8021, 0.6457, 0.7984, 0.6002, 0.625, 0.9392, 0.625, 0.8511, 0.375, 0.8511, 0.375, 0.9392, 0.375, 0.3982, 0.375, 0.5, 0.625, 0.5, 0.625, 0.3982, 0.625, 0.5421, 0.625, 0.5, 0.375, 0.5, 0.375, 0.5421, 0.9688, 0.5938, 1.0, 0.5938, 1.0, 0.9062, 0.9688, 0.9062, 0.9375, 0.5938, 0.9688, 0.5938, 0.9688, 0.9062, 0.9375, 0.9062, 0.9062, 0.5938, 0.9375, 0.5938, 0.9375, 0.9062, 0.9062, 0.9062, 0.875, 0.5938, 0.9062, 0.5938, 0.9062, 0.9062, 0.875, 0.9062, 0.8438, 0.9062, 0.8438, 0.5938, 0.875, 0.5938, 0.875, 0.9062, 0.8125, 0.9062, 0.8125, 0.5938, 0.8438, 0.5938, 0.8438, 0.9062, 0.7812, 0.9062, 0.7812, 0.5938, 0.8125, 0.5938, 0.8107, 0.9063, 0.75, 0.9062, 0.75, 0.5938, 0.7812, 0.5938, 0.7812, 0.9062, 0.7188, 0.9062, 0.7188, 0.5938, 0.75, 0.5938, 0.75, 0.9062, 0.6875, 0.9062, 0.6875, 0.5938, 0.7188, 0.5938, 0.7188, 0.9062, 0.6562, 0.9062, 0.6562, 0.5938, 0.6875, 0.5938, 0.6875, 0.9062, 0.625, 0.9062, 0.625, 0.5938, 0.6562, 0.5938, 0.6562, 0.9062, 0.5938, 0.9062, 0.5938, 0.5938, 0.625, 0.5938, 0.625, 0.9062, 0.5625, 0.9062, 0.5625, 0.5938, 0.5938, 0.5938, 0.5938, 0.9062, 0.5312, 0.9062, 0.5312, 0.5938, 0.5625, 0.5938, 0.5625, 0.9062, 0.5, 0.9062, 0.5, 0.5938, 0.5312, 0.5938, 0.5312, 0.9062, 0.4688, 0.9062, 0.4688, 0.5938, 0.5, 0.5938, 0.4834, 0.9062, 0.4375, 0.9062, 0.4375, 0.5938, 0.4688, 0.5938, 0.4688, 0.9062, 0.4062, 0.9062, 0.4062, 0.5938, 0.4375, 0.5938, 0.4375, 0.9062, 0.375, 0.9062, 0.375, 0.5938, 0.4062, 0.5938, 0.4062, 0.9062, 0.3438, 0.5938, 0.375, 0.5938, 0.375, 0.9062, 0.3438, 0.9062, 0.3125, 0.5938, 0.3438, 0.5938, 0.3438, 0.9062, 0.3125, 0.9062, 0.2812, 0.5938, 0.3125, 0.5938, 0.3125, 0.9062, 0.2812, 0.9062, 0.25, 0.5938, 0.2812, 0.5938, 0.2812, 0.9062, 0.25, 0.9062, 0.2188, 0.5938, 0.25, 0.5938, 0.25, 0.9062, 0.2188, 0.9062, 0.1875, 0.5938, 0.2188, 0.5938, 0.2188, 0.9062, 0.1875, 0.9062, 0.1562, 0.5938, 0.1875, 0.5938, 0.1875, 0.9062, 0.1562, 0.9062, 0.125, 0.5938, 0.1562, 0.5938, 0.1562, 0.9062, 0.125, 0.9062, 0.09375, 0.5938, 0.125, 0.5938, 0.125, 0.9062, 0.09375, 0.9062, 0.0625, 0.5938, 0.09375, 0.5938, 0.09375, 0.9062, 0.0625, 0.9062, 0.03125, 0.5938, 0.0625, 0.5938, 0.0625, 0.9062, 0.03125, 0.9062, 0.0, 0.5938, 0.03125, 0.5938, 0.03125, 0.9062, 0.0, 0.9062, 0.7866, 0.75, 0.75, 0.75, 0.6875, 0.75, 0.625, 0.75, 0.625, 0.7188, 0.625, 0.6875, 0.625, 0.625, 0.625, 0.5625, 0.625, 0.5313, 0.625, 0.5, 0.6875, 0.5, 0.75, 0.5, 0.4668, 0.3511, 0.412, 0.3171, 0.422, 0.2842, 0.4254, 0.25, 0.422, 0.2158, 0.412, 0.1829, 0.3958, 0.1526, 0.374, 0.126, 0.3474, 0.1042, 0.3171, 0.08797, 0.2842, 0.07799, 0.25, 0.07462, 0.2158, 0.07799, 0.1829, 0.08797, 0.1526, 0.1042, 0.126, 0.126, 0.1042, 0.1526, 0.08797, 0.1829, 0.07799, 0.2158, 0.07462, 0.25, 0.07799, 0.2842, 0.08797, 0.3171, 0.1042, 0.3474, 0.126, 0.374, 0.1526, 0.3958, 0.1829, 0.412, 0.2158, 0.422, 0.25, 0.4254, 0.2842, 0.422, 0.3171, 0.412, 0.3418, 0.4717, 0.2968, 0.4854, 0.25, 0.49, 0.2032, 0.4854, 0.1582, 0.4717, 0.1167, 0.4496, 0.08029, 0.4197, 0.05045, 0.3833, 0.02827, 0.3418, 0.01461, 0.2968, 0.01, 0.25, 0.01461, 0.2032, 0.02827, 0.1582, 0.05045, 0.1167, 0.08029, 0.08029, 0.1167, 0.05045, 0.1582, 0.02827, 0.2032, 0.01461, 0.25, 0.01, 0.2968, 0.01461, 0.3418, 0.02827, 0.3833, 0.05045, 0.4197, 0.08029, 0.4496, 0.1167])
me_cylinder.update()
me_cube = bpy.data.meshes.new('Cube')
me_cube.from_pydata([(-0.5633, -0.6005, -1.0), (-0.5633, -0.6005, 1.0), (-0.7956, 0.8961, -1.0), (-0.7956, 0.8961, 1.0), (1.0, -1.441, -1.0), (1.0, -1.441, 1.0), (0.6653, 0.8183, -1.0), (0.6653, 0.8183, 1.0), (-1.327, 0.2847, -1.0), (-1.327, 0.2847, 1.0), (1.0, 0.0, -1.0), (1.0, 0.0, 1.0), (-1.48, 0.6202, 1.0), (0.9147, 0.5, -1.0), (-1.48, 0.6202, -1.0), (0.9147, 0.5, 1.0), (0.0, 0.9571, -1.0), (0.0, 0.9571, 1.0), (0.2711, -0.9808, -1.0), (0.2711, -0.9808, 1.0), (0.0, 0.0, 1.0), (0.0, 0.0, -1.0), (-1.292, -0.1985, -1.0), (1.0, -0.5, 1.0), (-1.292, -0.1985, 1.0), (1.0, -0.5, -1.0), (0.0, -0.5, 1.0), (0.0, -0.5, -1.0), (-0.5633, -0.6005, 0.0), (-0.7956, 0.8961, 0.0), (0.6653, 0.8183, 0.0), (1.0, -1.441, 0.0), (1.0, 0.0, 0.0), (-1.327, 0.2847, 0.0), (0.9147, 0.5, 0.0), (-1.48, 0.6202, 0.0), (0.2711, -0.9808, 0.0), (0.0, 0.9571, 0.0), (-1.292, -0.1985, 0.0), (1.0, -0.5, 0.0), (-0.5633, -0.6005, 0.5), (-0.7956, 0.8961, 0.5), (0.6653, 0.8183, 0.5), (1.0, -1.441, 0.5), (1.0, 0.0, 0.5), (-1.327, 0.2847, 0.5), (0.9147, 0.5, 0.5), (-1.48, 0.6202, 0.5), (0.2711, -0.9808, 0.5), (0.0, 0.9571, 0.5), (-1.292, -0.1985, 0.5), (1.0, -0.5, 0.5), (-0.7956, 0.8961, -0.5), (0.6653, 0.8183, -0.5), (1.0, -1.441, -0.5), (1.0, 0.0, -0.5), (-1.327, 0.2847, -0.5), (0.9147, 0.5, -0.5), (-1.48, 0.6202, -0.5), (0.2711, -0.9808, -0.5), (0.0, 0.9571, -0.5), (-1.292, -0.1985, -0.5), (1.0, -0.5, -0.5), (-0.5633, -0.6005, -0.5), (-1.0, 0.75, 1.0), (0.8119, 0.75, -1.0), (-1.0, 0.75, -1.0), (0.8119, 0.75, 1.0), (0.0, 0.75, 1.0), (0.0, 0.75, -1.0), (0.8119, 0.75, 0.0), (-1.0, 0.75, 0.0), (0.8119, 0.75, 0.5), (-1.0, 0.75, 0.5), (-1.0, 0.75, -0.5), (0.8119, 0.75, -0.5), (0.3143, 0.9008, 1.0), (0.5672, -1.437, -1.0), (0.5, 0.0, 1.0), (0.5, 0.5, 1.0), (0.3143, 0.9008, -1.0), (0.5672, -1.437, 1.0), (0.5, 0.0, -1.0), (0.5, 0.5, -1.0), (0.5, -0.5, 1.0), (0.5, -0.5, -1.0), (0.5672, -1.437, 0.0), (0.3143, 0.9008, 0.0), (0.5672, -1.437, 0.5), (0.3143, 0.9008, 0.5), (0.3143, 0.9008, -0.5), (0.5672, -1.437, -0.5), (0.5, 0.75, 1.0), (0.5, 0.75, -1.0), (-0.5, 0.9627, -1.0), (-0.1245, -0.7868, 1.0), (-0.5, 0.0, -1.0), (-0.5, 0.9627, 1.0), (-0.1245, -0.7868, -1.0), (-0.5, 0.0, 1.0), (-0.5, -0.5, -1.0), (-0.5, -0.5, 1.0), (-0.5, 0.9627, 0.0), (-0.1245, -0.7868, 0.0), (-0.5, 0.9627, 0.5), (-0.1245, -0.7868, 0.5), (-0.1245, -0.7868, -0.5), (-0.5, 0.9627, -0.5), (-0.5, 0.75, -1.0), (-0.5, 0.75, 1.0), (-0.6547, -0.5437, -1.0), (1.0, -0.75, 1.0), (0.0, -0.5472, 1.0), (0.0, -0.5472, -1.0), (-0.6547, -0.5437, 1.0), (1.0, -0.75, -1.0), (-0.6547, -0.5437, 0.0), (1.0, -0.75, 0.0), (-0.6547, -0.5437, 0.5), (1.0, -0.75, 0.5), (1.0, -0.75, -0.5), (-0.6547, -0.5437, -0.5), (0.5, -0.75, 1.0), (0.5, -0.75, -1.0), (-0.5, -0.5472, -1.0), (-0.5, -0.5472, 1.0), (-0.5633, -0.6005, 0.75), (-0.7956, 0.8961, 0.75), (0.6653, 0.8183, 0.75), (1.0, -1.441, 0.75), (1.0, 0.0, 0.75), (-1.327, 0.2847, 0.75), (0.9147, 0.5, 0.75), (-1.48, 0.6202, 0.75), (0.2711, -0.9808, 0.75), (0.0, 0.9571, 0.75), (-1.292, -0.1985, 0.75), (1.0, -0.5, 0.75), (0.8119, 0.75, 0.75), (-1.0, 0.75, 0.75), (0.5672, -1.437, 0.75), (0.3143, 0.9008, 0.75), (-0.5, 0.9627, 0.75), (-0.1245, -0.7868, 0.75), (-0.6547, -0.5437, 0.75), (1.0, -0.75, 0.75), (-1.502, 0.5128, -1.0), (0.9573, 0.25, 1.0), (-1.502, 0.5128, 1.0), (0.9573, 0.25, -1.0), (-1.502, 0.5128, 0.0), (0.9573, 0.25, 0.0), (-1.502, 0.5128, 0.5), (0.9573, 0.25, 0.5), (0.9573, 0.25, -0.5), (-1.502, 0.5128, -0.5), (0.5, 0.25, 1.0), (0.5, 0.25, -1.0), (-1.502, 0.5128, 0.75), (0.9573, 0.25, 0.75), (-0.8983, 0.2928, 1.0), (-0.9108, 0.3134, 1.0), (-0.8359, 0.2344, 1.0), (-0.752, 0.1833, 1.0), (-0.6497, 0.1413, 1.0), (-0.533, 0.1101, 1.0), (-0.5, 0.1051, 1.0), (-0.9205, 0.5146, 1.0), (-0.8983, 0.5511, 1.0), (-0.8359, 0.6094, 1.0), (-0.533, 0.7337, 1.0), (-0.5, 0.7387, 1.0), (-0.752, 0.6606, 1.0), (-0.6497, 0.7025, 1.0), (0.0, 0.7294, 1.0), (0.2026, 0.6606, 1.0), (0.1003, 0.7025, 1.0), (0.2865, 0.6094, 1.0), (0.3799, 0.5, 1.0), (0.3489, 0.5511, 1.0), (-0.4258, 0.75, -1.0), (-0.01639, 0.7337, -1.0), (0.0, 0.7294, -1.0), (-0.1236, 0.75, -1.0), (-0.5, 0.7387, -1.0), (-0.01639, 0.1101, -1.0), (0.0, 0.1145, -1.0), (-0.143, 0.09091, -1.0), (-0.4064, 0.09091, -1.0), (-0.5, 0.1051, -1.0), (-0.2747, 0.08442, -1.0), (0.1003, 0.1413, 1.0), (0.0, 0.1145, 1.0), (0.3032, 0.25, 1.0), (0.2865, 0.2344, 1.0), (0.2026, 0.1833, 1.0), (-0.4064, 0.7529, -1.0), (-0.143, 0.7529, -1.0), (-0.2747, 0.7594, -1.0), (0.1003, 0.7025, -1.0), (0.2865, 0.6094, -1.0), (0.2026, 0.6606, -1.0), (0.3799, 0.5, -1.0), (0.3489, 0.5511, -1.0), (0.2026, 0.1833, -1.0), (0.2865, 0.2344, -1.0), (0.3032, 0.25, -1.0), (0.1003, 0.1413, -1.0), (-0.4064, 0.7529, 1.0), (-0.4258, 0.75, 1.0), (-0.1236, 0.75, 1.0), (-0.143, 0.7529, 1.0), (-0.2747, 0.7594, 1.0), (-0.9108, 0.3134, -1.0), (-0.8983, 0.2928, -1.0), (-0.8359, 0.2344, -1.0), (-0.752, 0.1833, -1.0), (-0.533, 0.1101, -1.0), (-0.6497, 0.1413, -1.0), (-0.752, 0.6606, -1.0), (-0.6497, 0.7025, -1.0), (-0.533, 0.7337, -1.0), (-0.9205, 0.5146, -1.0), (-0.8983, 0.5511, -1.0), (-0.8359, 0.6094, -1.0), (-0.01639, 0.7337, 1.0), (-0.4064, 0.09091, 1.0), (-0.2747, 0.08442, 1.0), (-0.01639, 0.1101, 1.0), (-0.143, 0.09091, 1.0), (-0.9497, 0.4219, -1.0), (-0.9367, 0.4878, -1.0), (-0.9367, 0.3561, -1.0), (0.4003, 0.4219, -1.0), (0.3873, 0.4878, -1.0), (0.3873, 0.3561, -1.0), (0.3489, 0.2928, -1.0), (0.3873, 0.4878, 1.0), (0.3489, 0.2928, 1.0), (0.4003, 0.4219, 1.0), (0.3873, 0.3561, 1.0), (-0.9367, 0.4878, 1.0), (-0.9497, 0.4219, 1.0), (-0.9367, 0.3561, 1.0)], [], [(139, 64, 3, 127), (141, 76, 7, 128), (145, 111, 5, 129), (143, 95, 1, 126), (123, 115, 4, 77), (125, 114, 1, 95), (148, 9, 99, 166, 165, 164, 163, 162, 160, 161), (157, 149, 10, 82), (159, 147, 11, 130), (136, 24, 9, 131), (138, 67, 15, 132), (93, 65, 13, 83), (171, 109, 64, 12, 167, 168, 169, 172, 173, 170), (158, 148, 12, 133), (178, 79, 92, 68, 174, 176, 175, 177, 179), (183, 69, 182, 181), (108, 180, 184), (185, 186, 21, 96, 189, 188, 190, 187), (192, 20, 78, 156, 193, 194, 195, 191), (122, 112, 19, 81), (124, 113, 98), (140, 81, 19, 134), (142, 97, 17, 135), (96, 21, 27, 100), (78, 26, 84), (144, 114, 24, 136), (99, 9, 24, 101), (82, 10, 25, 85), (130, 11, 23, 137), (55, 32, 39, 62), (121, 116, 38, 61), (107, 102, 37, 60), (91, 86, 36, 59), (155, 150, 35, 58), (75, 70, 34, 57), (61, 38, 33, 56), (154, 151, 32, 55), (106, 103, 28, 63), (120, 117, 31, 54), (90, 87, 30, 53), (74, 71, 29, 52), (32, 44, 51, 39), (116, 118, 50, 38), (102, 104, 49, 37), (86, 88, 48, 36), (150, 152, 47, 35), (70, 72, 46, 34), (38, 50, 45, 33), (151, 153, 44, 32), (103, 105, 40, 28), (117, 119, 43, 31), (87, 89, 42, 30), (71, 73, 41, 29), (66, 74, 52, 2), (80, 90, 53, 6), (115, 120, 54, 4), (98, 106, 63, 0), (149, 154, 55, 10), (22, 61, 56, 8), (65, 75, 57, 13), (146, 155, 58, 14), (77, 91, 59, 18), (94, 107, 60, 16), (110, 121, 61, 22), (10, 55, 62, 25), (6, 53, 75, 65), (14, 58, 74, 66), (35, 47, 73, 71), (30, 42, 72, 70), (58, 35, 71, 74), (53, 30, 70, 75), (94, 16, 69, 183, 197, 198, 196, 180, 108), (76, 17, 68, 92), (97, 3, 64, 109), (80, 6, 65, 93), (128, 7, 67, 138), (133, 12, 64, 139), (16, 80, 93, 69), (7, 76, 92, 67), (4, 54, 91, 77), (16, 60, 90, 80), (37, 49, 89, 87), (31, 43, 88, 86), (60, 37, 87, 90), (54, 31, 86, 91), (21, 82, 27), (11, 78, 84, 23), (129, 5, 81, 140), (111, 122, 81, 5), (147, 156, 78, 11), (67, 92, 79, 15), (182, 69, 93, 83, 202, 203, 200, 201, 199), (157, 82, 21, 186, 207, 204, 205, 206), (113, 123, 77, 18), (135, 17, 76, 141), (210, 68, 17, 97, 109, 209, 208, 212, 211), (2, 94, 108, 66), (2, 52, 107, 94), (18, 59, 106, 98), (36, 48, 105, 103), (29, 41, 104, 102), (59, 36, 103, 106), (52, 29, 102, 107), (20, 99, 101, 26), (8, 96, 100, 22), (127, 3, 97, 142), (110, 124, 98, 0), (217, 189, 96, 8, 146, 213, 214, 215, 216, 218), (66, 108, 184, 221, 220, 219, 224, 223, 222, 14), (109, 171, 209), (174, 68, 210, 225), (166, 99, 20, 192, 228, 229, 227, 226), (112, 95, 19), (134, 19, 95, 143), (26, 101, 125, 112), (22, 100, 124, 110), (27, 85, 123, 113), (23, 84, 122, 111), (0, 63, 121, 110), (25, 62, 120, 115), (39, 51, 119, 117), (28, 40, 118, 116), (62, 39, 117, 120), (63, 28, 116, 121), (126, 1, 114, 144), (100, 27, 113, 124), (84, 26, 112, 122), (101, 24, 114, 125), (85, 25, 115, 123), (137, 23, 111, 145), (51, 137, 145, 119), (40, 126, 144, 118), (48, 134, 143, 105), (41, 127, 142, 104), (49, 135, 141, 89), (43, 129, 140, 88), (47, 133, 139, 73), (42, 128, 138, 72), (44, 130, 137, 51), (118, 144, 136, 50), (104, 142, 135, 49), (88, 140, 134, 48), (152, 158, 133, 47), (72, 138, 132, 46), (50, 136, 131, 45), (153, 159, 130, 44), (105, 143, 126, 40), (119, 145, 129, 43), (89, 141, 128, 42), (73, 139, 127, 41), (46, 132, 159, 153), (45, 131, 158, 152), (213, 146, 14, 222, 231, 230, 232), (234, 202, 83, 157, 206, 236, 235, 233), (15, 79, 156, 147), (8, 56, 155, 146), (13, 57, 154, 149), (34, 46, 153, 151), (33, 45, 152, 150), (57, 34, 151, 154), (56, 33, 150, 155), (193, 156, 79, 178, 237, 239, 240, 238), (131, 9, 148, 158), (132, 15, 147, 159), (83, 13, 149, 157), (241, 167, 12, 148, 161, 243, 242), (212, 198, 197, 211), (211, 197, 183, 181, 225, 210), (199, 176, 174, 225, 181, 182), (201, 175, 176, 199), (200, 177, 175, 201), (203, 179, 177, 200), (202, 234, 237, 178, 179, 203), (234, 233, 239, 237), (233, 235, 240, 239), (235, 236, 238, 240), (194, 193, 238, 236, 206, 205), (195, 194, 205, 204), (191, 195, 204, 207), (186, 185, 228, 192, 191, 207), (185, 187, 229, 228), (187, 190, 227, 229), (190, 188, 226, 227), (165, 166, 226, 188, 189, 217), (164, 165, 217, 218), (163, 164, 218, 216), (162, 163, 216, 215), (160, 162, 215, 214), (232, 243, 161, 160, 214, 213), (243, 232, 230, 242), (242, 230, 231, 241), (223, 168, 167, 241, 231, 222), (224, 169, 168, 223), (219, 172, 169, 224), (220, 173, 172, 219), (221, 170, 173, 220), (180, 196, 208, 209, 171, 170, 221, 184), (208, 196, 198, 212), (95, 112, 125), (26, 78, 20), (98, 113, 18), (27, 82, 85)])
_uv = me_cube.uv_layers.new(name='UVMap')
_uv.uv.foreach_set('vector', [0.5938, 0.2188, 0.625, 0.2188, 0.625, 0.25, 0.5938, 0.25, 0.5938, 0.4375, 0.625, 0.4375, 0.625, 0.5, 0.5938, 0.5, 0.5938, 0.7188, 0.625, 0.7188, 0.625, 0.75, 0.5938, 0.75, 0.5938, 0.9375, 0.625, 0.9375, 0.625, 1.0, 0.5938, 1.0, 0.3125, 0.7188, 0.375, 0.7188, 0.375, 0.75, 0.3125, 0.75, 0.8125, 0.7188, 0.875, 0.7188, 0.875, 0.75, 0.8125, 0.75, 0.875, 0.5938, 0.875, 0.625, 0.8125, 0.625, 0.8125, 0.6119, 0.8147, 0.612, 0.8223, 0.6108, 0.8284, 0.6077, 0.8325, 0.6028, 0.8343, 0.5963, 0.8341, 0.5938, 0.3125, 0.5938, 0.375, 0.5938, 0.375, 0.625, 0.3125, 0.625, 0.5938, 0.5938, 0.625, 0.5938, 0.625, 0.625, 0.5938, 0.625, 0.5938, 0.0625, 0.625, 0.0625, 0.625, 0.125, 0.5938, 0.125, 0.5938, 0.5312, 0.625, 0.5312, 0.625, 0.5625, 0.5938, 0.5625, 0.3125, 0.5312, 0.375, 0.5312, 0.375, 0.5625, 0.3125, 0.5625, 0.8125, 0.5327, 0.8125, 0.5312, 0.875, 0.5312, 0.875, 0.5625, 0.8351, 0.5625, 0.8379, 0.5576, 0.8398, 0.5497, 0.8369, 0.5429, 0.8287, 0.5373, 0.8162, 0.5333, 0.5938, 0.1562, 0.625, 0.1562, 0.625, 0.1875, 0.5938, 0.1875, 0.7025, 0.5625, 0.6875, 0.5625, 0.6875, 0.5312, 0.75, 0.5312, 0.75, 0.5338, 0.7375, 0.5372, 0.7247, 0.5424, 0.7142, 0.5488, 0.7064, 0.5561, 0.2345, 0.5312, 0.25, 0.5312, 0.25, 0.5338, 0.248, 0.5333, 0.1875, 0.5312, 0.1968, 0.5312, 0.1875, 0.5327, 0.248, 0.6112, 0.25, 0.6107, 0.25, 0.625, 0.1875, 0.625, 0.1875, 0.6119, 0.1992, 0.6136, 0.2157, 0.6144, 0.2321, 0.6136, 0.75, 0.6107, 0.75, 0.625, 0.6875, 0.625, 0.6875, 0.5938, 0.7121, 0.5938, 0.7142, 0.5957, 0.7247, 0.6021, 0.7375, 0.6073, 0.6875, 0.7188, 0.75, 0.7188, 0.75, 0.75, 0.6875, 0.75, 0.1875, 0.7188, 0.25, 0.7188, 0.1875, 0.75, 0.5938, 0.8125, 0.625, 0.8125, 0.625, 0.875, 0.5938, 0.875, 0.5938, 0.3125, 0.625, 0.3125, 0.625, 0.375, 0.5938, 0.375, 0.1875, 0.625, 0.25, 0.625, 0.25, 0.6875, 0.1875, 0.6875, 0.6875, 0.625, 0.75, 0.6875, 0.6875, 0.6875, 0.5938, 0.03125, 0.625, 0.03125, 0.625, 0.0625, 0.5938, 0.0625, 0.8125, 0.625, 0.875, 0.625, 0.875, 0.6875, 0.8125, 0.6875, 0.3125, 0.625, 0.375, 0.625, 0.375, 0.6875, 0.3125, 0.6875, 0.5938, 0.625, 0.625, 0.625, 0.625, 0.6875, 0.5938, 0.6875, 0.4375, 0.625, 0.5, 0.625, 0.5, 0.6875, 0.4375, 0.6875, 0.4375, 0.03125, 0.5, 0.03125, 0.5, 0.0625, 0.4375, 0.0625, 0.4375, 0.3125, 0.5, 0.3125, 0.5, 0.375, 0.4375, 0.375, 0.4375, 0.8125, 0.5, 0.8125, 0.5, 0.875, 0.4375, 0.875, 0.4375, 0.1562, 0.5, 0.1562, 0.5, 0.1875, 0.4375, 0.1875, 0.4375, 0.5312, 0.5, 0.5312, 0.5, 0.5625, 0.4375, 0.5625, 0.4375, 0.0625, 0.5, 0.0625, 0.5, 0.125, 0.4375, 0.125, 0.4375, 0.5938, 0.5, 0.5938, 0.5, 0.625, 0.4375, 0.625, 0.4375, 0.9375, 0.5, 0.9375, 0.5, 1.0, 0.4375, 1.0, 0.4375, 0.7188, 0.5, 0.7188, 0.5, 0.75, 0.4375, 0.75, 0.4375, 0.4375, 0.5, 0.4375, 0.5, 0.5, 0.4375, 0.5, 0.4375, 0.2188, 0.5, 0.2188, 0.5, 0.25, 0.4375, 0.25, 0.5, 0.625, 0.5625, 0.625, 0.5625, 0.6875, 0.5, 0.6875, 0.5, 0.03125, 0.5625, 0.03125, 0.5625, 0.0625, 0.5, 0.0625, 0.5, 0.3125, 0.5625, 0.3125, 0.5625, 0.375, 0.5, 0.375, 0.5, 0.8125, 0.5625, 0.8125, 0.5625, 0.875, 0.5, 0.875, 0.5, 0.1562, 0.5625, 0.1562, 0.5625, 0.1875, 0.5, 0.1875, 0.5, 0.5312, 0.5625, 0.5312, 0.5625, 0.5625, 0.5, 0.5625, 0.5, 0.0625, 0.5625, 0.0625, 0.5625, 0.125, 0.5, 0.125, 0.5, 0.5938, 0.5625, 0.5938, 0.5625, 0.625, 0.5, 0.625, 0.5, 0.9375, 0.5625, 0.9375, 0.5625, 1.0, 0.5, 1.0, 0.5, 0.7188, 0.5625, 0.7188, 0.5625, 0.75, 0.5, 0.75, 0.5, 0.4375, 0.5625, 0.4375, 0.5625, 0.5, 0.5, 0.5, 0.5, 0.2188, 0.5625, 0.2188, 0.5625, 0.25, 0.5, 0.25, 0.375, 0.2188, 0.4375, 0.2188, 0.4375, 0.25, 0.375, 0.25, 0.375, 0.4375, 0.4375, 0.4375, 0.4375, 0.5, 0.375, 0.5, 0.375, 0.7188, 0.4375, 0.7188, 0.4375, 0.75, 0.375, 0.75, 0.375, 0.9375, 0.4375, 0.9375, 0.4375, 1.0, 0.375, 1.0, 0.375, 0.5938, 0.4375, 0.5938, 0.4375, 0.625, 0.375, 0.625, 0.375, 0.0625, 0.4375, 0.0625, 0.4375, 0.125, 0.375, 0.125, 0.375, 0.5312, 0.4375, 0.5312, 0.4375, 0.5625, 0.375, 0.5625, 0.375, 0.1562, 0.4375, 0.1562, 0.4375, 0.1875, 0.375, 0.1875, 0.375, 0.8125, 0.4375, 0.8125, 0.4375, 0.875, 0.375, 0.875, 0.375, 0.3125, 0.4375, 0.3125, 0.4375, 0.375, 0.375, 0.375, 0.375, 0.03125, 0.4375, 0.03125, 0.4375, 0.0625, 0.375, 0.0625, 0.375, 0.625, 0.4375, 0.625, 0.4375, 0.6875, 0.375, 0.6875, 0.375, 0.5, 0.4375, 0.5, 0.4375, 0.5312, 0.375, 0.5312, 0.375, 0.1875, 0.4375, 0.1875, 0.4375, 0.2188, 0.375, 0.2188, 0.5, 0.1875, 0.5625, 0.1875, 0.5625, 0.2188, 0.5, 0.2188, 0.5, 0.5, 0.5625, 0.5, 0.5625, 0.5312, 0.5, 0.5312, 0.4375, 0.1875, 0.5, 0.1875, 0.5, 0.2188, 0.4375, 0.2188, 0.4375, 0.5, 0.5, 0.5, 0.5, 0.5312, 0.4375, 0.5312, 0.1875, 0.5, 0.25, 0.5, 0.25, 0.5312, 0.2345, 0.5312, 0.2321, 0.5308, 0.2157, 0.5298, 0.1992, 0.5308, 0.1968, 0.5312, 0.1875, 0.5312, 0.6875, 0.5, 0.75, 0.5, 0.75, 0.5312, 0.6875, 0.5312, 0.8125, 0.5, 0.875, 0.5, 0.875, 0.5312, 0.8125, 0.5312, 0.3125, 0.5, 0.375, 0.5, 0.375, 0.5312, 0.3125, 0.5312, 0.5938, 0.5, 0.625, 0.5, 0.625, 0.5312, 0.5938, 0.5312, 0.5938, 0.1875, 0.625, 0.1875, 0.625, 0.2188, 0.5938, 0.2188, 0.25, 0.5, 0.3125, 0.5, 0.3125, 0.5312, 0.25, 0.5312, 0.625, 0.5, 0.6875, 0.5, 0.6875, 0.5312, 0.625, 0.5312, 0.375, 0.75, 0.4375, 0.75, 0.4375, 0.8125, 0.375, 0.8125, 0.375, 0.375, 0.4375, 0.375, 0.4375, 0.4375, 0.375, 0.4375, 0.5, 0.375, 0.5625, 0.375, 0.5625, 0.4375, 0.5, 0.4375, 0.5, 0.75, 0.5625, 0.75, 0.5625, 0.8125, 0.5, 0.8125, 0.4375, 0.375, 0.5, 0.375, 0.5, 0.4375, 0.4375, 0.4375, 0.4375, 0.75, 0.5, 0.75, 0.5, 0.8125, 0.4375, 0.8125, 0.25, 0.625, 0.3125, 0.625, 0.25, 0.6875, 0.625, 0.625, 0.6875, 0.625, 0.6875, 0.6875, 0.625, 0.6875, 0.5938, 0.75, 0.625, 0.75, 0.625, 0.8125, 0.5938, 0.8125, 0.625, 0.7188, 0.6875, 0.7188, 0.6875, 0.75, 0.625, 0.75, 0.625, 0.5938, 0.6875, 0.5938, 0.6875, 0.625, 0.625, 0.625, 0.625, 0.5312, 0.6875, 0.5312, 0.6875, 0.5625, 0.625, 0.5625, 0.25, 0.5338, 0.25, 0.5312, 0.3125, 0.5312, 0.3125, 0.5625, 0.2975, 0.5625, 0.2936, 0.5561, 0.2858, 0.5488, 0.2753, 0.5424, 0.2625, 0.5372, 0.3125, 0.5938, 0.3125, 0.625, 0.25, 0.625, 0.25, 0.6107, 0.2625, 0.6073, 0.2753, 0.6021, 0.2858, 0.5957, 0.2879, 0.5938, 0.25, 0.7188, 0.3125, 0.7188, 0.3125, 0.75, 0.25, 0.75, 0.5938, 0.375, 0.625, 0.375, 0.625, 0.4375, 0.5938, 0.4375, 0.7655, 0.5312, 0.75, 0.5312, 0.75, 0.5, 0.8125, 0.5, 0.8125, 0.5312, 0.8032, 0.5312, 0.8008, 0.5308, 0.7843, 0.5298, 0.7679, 0.5308, 0.125, 0.5, 0.1875, 0.5, 0.1875, 0.5312, 0.125, 0.5312, 0.375, 0.25, 0.4375, 0.25, 0.4375, 0.3125, 0.375, 0.3125, 0.375, 0.875, 0.4375, 0.875, 0.4375, 0.9375, 0.375, 0.9375, 0.5, 0.875, 0.5625, 0.875, 0.5625, 0.9375, 0.5, 0.9375, 0.5, 0.25, 0.5625, 0.25, 0.5625, 0.3125, 0.5, 0.3125, 0.4375, 0.875, 0.5, 0.875, 0.5, 0.9375, 0.4375, 0.9375, 0.4375, 0.25, 0.5, 0.25, 0.5, 0.3125, 0.4375, 0.3125, 0.75, 0.625, 0.8125, 0.625, 0.8125, 0.6875, 0.75, 0.6875, 0.125, 0.625, 0.1875, 0.625, 0.1875, 0.6875, 0.125, 0.6875, 0.5938, 0.25, 0.625, 0.25, 0.625, 0.3125, 0.5938, 0.3125, 0.125, 0.7188, 0.1875, 0.7188, 0.1875, 0.75, 0.125, 0.75, 0.1853, 0.612, 0.1875, 0.6119, 0.1875, 0.625, 0.125, 0.625, 0.125, 0.5938, 0.1659, 0.5938, 0.1657, 0.5963, 0.1675, 0.6028, 0.1716, 0.6077, 0.1777, 0.6108, 0.125, 0.5312, 0.1875, 0.5312, 0.1875, 0.5327, 0.1838, 0.5333, 0.1713, 0.5373, 0.1631, 0.5429, 0.1602, 0.5497, 0.1621, 0.5576, 0.1649, 0.5625, 0.125, 0.5625, 0.8125, 0.5312, 0.8125, 0.5327, 0.8032, 0.5312, 0.75, 0.5338, 0.75, 0.5312, 0.7655, 0.5312, 0.752, 0.5333, 0.8125, 0.6119, 0.8125, 0.625, 0.75, 0.625, 0.75, 0.6107, 0.752, 0.6112, 0.7679, 0.6136, 0.7843, 0.6144, 0.8008, 0.6136, 0.75, 0.7188, 0.8125, 0.75, 0.75, 0.75, 0.5938, 0.875, 0.625, 0.875, 0.625, 0.9375, 0.5938, 0.9375, 0.75, 0.6875, 0.8125, 0.6875, 0.8125, 0.7188, 0.75, 0.7188, 0.125, 0.6875, 0.1875, 0.6875, 0.1875, 0.7188, 0.125, 0.7188, 0.25, 0.6875, 0.3125, 0.6875, 0.3125, 0.7188, 0.25, 0.7188, 0.625, 0.6875, 0.6875, 0.6875, 0.6875, 0.7188, 0.625, 0.7188, 0.375, 0.0, 0.4375, 0.0, 0.4375, 0.03125, 0.375, 0.03125, 0.375, 0.6875, 0.4375, 0.6875, 0.4375, 0.7188, 0.375, 0.7188, 0.5, 0.6875, 0.5625, 0.6875, 0.5625, 0.7188, 0.5, 0.7188, 0.5, 0.0, 0.5625, 0.0, 0.5625, 0.03125, 0.5, 0.03125, 0.4375, 0.6875, 0.5, 0.6875, 0.5, 0.7188, 0.4375, 0.7188, 0.4375, 0.0, 0.5, 0.0, 0.5, 0.03125, 0.4375, 0.03125, 0.5938, 0.0, 0.625, 0.0, 0.625, 0.03125, 0.5938, 0.03125, 0.1875, 0.6875, 0.25, 0.6875, 0.25, 0.7188, 0.1875, 0.7188, 0.6875, 0.6875, 0.75, 0.6875, 0.75, 0.7188, 0.6875, 0.7188, 0.8125, 0.6875, 0.875, 0.6875, 0.875, 0.7188, 0.8125, 0.7188, 0.3125, 0.6875, 0.375, 0.6875, 0.375, 0.7188, 0.3125, 0.7188, 0.5938, 0.6875, 0.625, 0.6875, 0.625, 0.7188, 0.5938, 0.7188, 0.5625, 0.6875, 0.5938, 0.6875, 0.5938, 0.7188, 0.5625, 0.7188, 0.5625, 0.0, 0.5938, 0.0, 0.5938, 0.03125, 0.5625, 0.03125, 0.5625, 0.875, 0.5938, 0.875, 0.5938, 0.9375, 0.5625, 0.9375, 0.5625, 0.25, 0.5938, 0.25, 0.5938, 0.3125, 0.5625, 0.3125, 0.5625, 0.375, 0.5938, 0.375, 0.5938, 0.4375, 0.5625, 0.4375, 0.5625, 0.75, 0.5938, 0.75, 0.5938, 0.8125, 0.5625, 0.8125, 0.5625, 0.1875, 0.5938, 0.1875, 0.5938, 0.2188, 0.5625, 0.2188, 0.5625, 0.5, 0.5938, 0.5, 0.5938, 0.5312, 0.5625, 0.5312, 0.5625, 0.625, 0.5938, 0.625, 0.5938, 0.6875, 0.5625, 0.6875, 0.5625, 0.03125, 0.5938, 0.03125, 0.5938, 0.0625, 0.5625, 0.0625, 0.5625, 0.3125, 0.5938, 0.3125, 0.5938, 0.375, 0.5625, 0.375, 0.5625, 0.8125, 0.5938, 0.8125, 0.5938, 0.875, 0.5625, 0.875, 0.5625, 0.1562, 0.5938, 0.1562, 0.5938, 0.1875, 0.5625, 0.1875, 0.5625, 0.5312, 0.5938, 0.5312, 0.5938, 0.5625, 0.5625, 0.5625, 0.5625, 0.0625, 0.5938, 0.0625, 0.5938, 0.125, 0.5625, 0.125, 0.5625, 0.5938, 0.5938, 0.5938, 0.5938, 0.625, 0.5625, 0.625, 0.5625, 0.9375, 0.5938, 0.9375, 0.5938, 1.0, 0.5625, 1.0, 0.5625, 0.7188, 0.5938, 0.7188, 0.5938, 0.75, 0.5625, 0.75, 0.5625, 0.4375, 0.5938, 0.4375, 0.5938, 0.5, 0.5625, 0.5, 0.5625, 0.2188, 0.5938, 0.2188, 0.5938, 0.25, 0.5625, 0.25, 0.5625, 0.5625, 0.5938, 0.5625, 0.5938, 0.5938, 0.5625, 0.5938, 0.5625, 0.125, 0.5938, 0.125, 0.5938, 0.1562, 0.5625, 0.1562, 0.1659, 0.5938, 0.125, 0.5938, 0.125, 0.5625, 0.1649, 0.5625, 0.1641, 0.5669, 0.1636, 0.5775, 0.1644, 0.5877, 0.2984, 0.564, 0.2975, 0.5625, 0.3125, 0.5625, 0.3125, 0.5938, 0.2879, 0.5938, 0.2936, 0.5884, 0.2984, 0.5805, 0.3, 0.5723, 0.625, 0.5625, 0.6875, 0.5625, 0.6875, 0.5938, 0.625, 0.5938, 0.375, 0.125, 0.4375, 0.125, 0.4375, 0.1562, 0.375, 0.1562, 0.375, 0.5625, 0.4375, 0.5625, 0.4375, 0.5938, 0.375, 0.5938, 0.5, 0.5625, 0.5625, 0.5625, 0.5625, 0.5938, 0.5, 0.5938, 0.5, 0.125, 0.5625, 0.125, 0.5625, 0.1562, 0.5, 0.1562, 0.4375, 0.5625, 0.5, 0.5625, 0.5, 0.5938, 0.4375, 0.5938, 0.4375, 0.125, 0.5, 0.125, 0.5, 0.1562, 0.4375, 0.1562, 0.7121, 0.5938, 0.6875, 0.5938, 0.6875, 0.5625, 0.7025, 0.5625, 0.7016, 0.564, 0.7, 0.5723, 0.7016, 0.5805, 0.7064, 0.5884, 0.5938, 0.125, 0.625, 0.125, 0.625, 0.1562, 0.5938, 0.1562, 0.5938, 0.5625, 0.625, 0.5625, 0.625, 0.5938, 0.5938, 0.5938, 0.3125, 0.5625, 0.375, 0.5625, 0.375, 0.5938, 0.3125, 0.5938, 0.8359, 0.5669, 0.8351, 0.5625, 0.875, 0.5625, 0.875, 0.5938, 0.8341, 0.5938, 0.8356, 0.5877, 0.8364, 0.5775, 1.0, 0.8431, 1.0, 0.6764, 0.9687, 0.6764, 0.9688, 0.8431, 0.9688, 0.8431, 0.9687, 0.6764, 0.964, 0.6764, 0.9375, 0.6764, 0.9375, 0.8431, 0.964, 0.8431, 0.9062, 0.6764, 0.9062, 0.8431, 0.9331, 0.8431, 0.9375, 0.8431, 0.9375, 0.6764, 0.9331, 0.6764, 0.875, 0.6764, 0.875, 0.8431, 0.9062, 0.8431, 0.9062, 0.6764, 0.8438, 0.6764, 0.8438, 0.8431, 0.875, 0.8431, 0.875, 0.6764, 0.8125, 0.6764, 0.8125, 0.8431, 0.8438, 0.8431, 0.8438, 0.6764, 0.7873, 0.6764, 0.7812, 0.6764, 0.7812, 0.8431, 0.7873, 0.8431, 0.8125, 0.8431, 0.8125, 0.6764, 0.7812, 0.6764, 0.75, 0.6764, 0.75, 0.8431, 0.7812, 0.8431, 0.75, 0.6764, 0.7188, 0.6764, 0.7188, 0.8431, 0.75, 0.8431, 0.7188, 0.6764, 0.6875, 0.6764, 0.6875, 0.8431, 0.7188, 0.8431, 0.6562, 0.8431, 0.6646, 0.8431, 0.6875, 0.8431, 0.6875, 0.6764, 0.6646, 0.6764, 0.6562, 0.6764, 0.625, 0.8431, 0.6562, 0.8431, 0.6562, 0.6764, 0.625, 0.6764, 0.5938, 0.8431, 0.625, 0.8431, 0.625, 0.6764, 0.5938, 0.6764, 0.5669, 0.6764, 0.5625, 0.6764, 0.5625, 0.8431, 0.5669, 0.8431, 0.5938, 0.8431, 0.5938, 0.6764, 0.5625, 0.6764, 0.5312, 0.6764, 0.5312, 0.8431, 0.5625, 0.8431, 0.5312, 0.6764, 0.5, 0.6764, 0.5, 0.8431, 0.5312, 0.8431, 0.5, 0.6764, 0.4688, 0.6764, 0.4688, 0.8431, 0.5, 0.8431, 0.4375, 0.8431, 0.4456, 0.8431, 0.4688, 0.8431, 0.4688, 0.6764, 0.4456, 0.6764, 0.4375, 0.6764, 0.4062, 0.8431, 0.4375, 0.8431, 0.4375, 0.6764, 0.4062, 0.6764, 0.375, 0.8431, 0.4062, 0.8431, 0.4062, 0.6764, 0.375, 0.6764, 0.3438, 0.8431, 0.375, 0.8431, 0.375, 0.6764, 0.3438, 0.6764, 0.3125, 0.8431, 0.3438, 0.8431, 0.3438, 0.6764, 0.3125, 0.6764, 0.2812, 0.6764, 0.2812, 0.8431, 0.3023, 0.8431, 0.3125, 0.8431, 0.3125, 0.6764, 0.3023, 0.6764, 0.2812, 0.8431, 0.2812, 0.6764, 0.25, 0.6764, 0.25, 0.8431, 0.25, 0.8431, 0.25, 0.6764, 0.2188, 0.6764, 0.2188, 0.8431, 0.1875, 0.6764, 0.1875, 0.8431, 0.2055, 0.8431, 0.2188, 0.8431, 0.2188, 0.6764, 0.2055, 0.6764, 0.1562, 0.6764, 0.1562, 0.8431, 0.1875, 0.8431, 0.1875, 0.6764, 0.125, 0.6764, 0.125, 0.8431, 0.1562, 0.8431, 0.1562, 0.6764, 0.09375, 0.6764, 0.09375, 0.8431, 0.125, 0.8431, 0.125, 0.6764, 0.0625, 0.6764, 0.0625, 0.8431, 0.09375, 0.8431, 0.09375, 0.6764, 0.03603, 0.6764, 0.03125, 0.6764, 0.03125, 0.8431, 0.03603, 0.8431, 0.05435, 0.8431, 0.0625, 0.8431, 0.0625, 0.6764, 0.05435, 0.6764, 0.03125, 0.8431, 0.03125, 0.6764, 0.0, 0.6764, 0.0, 0.8431, 0.8125, 0.75, 0.75, 0.7188, 0.8125, 0.7188, 0.75, 0.6875, 0.6875, 0.625, 0.75, 0.625, 0.1875, 0.75, 0.25, 0.7188, 0.25, 0.75, 0.25, 0.6875, 0.3125, 0.625, 0.3125, 0.6875])
me_cube.update()

# ---- objects
ob_cylinder = bpy.data.objects.new('Cylinder', me_cylinder)
ob_cube_001 = bpy.data.objects.new('Cube.001', me_cube)

# ---- transforms, parenting, visibility, modifiers, constraints
ob_cylinder.location = (0.0, 0.0, 4.0)
ob_cylinder.scale = (6.5, 6.5, 4.0)
ob_cube_001.location = (6.83, -1.102, 4.0)
ob_cube_001.scale = (2.0, 4.0, 2.25)

# ---- collection membership
col_collection.objects.link(ob_cylinder)
col_collection.objects.link(ob_cube_001)

# ---- scene / render settings (as saved in the file)
scene.frame_start = 1; scene.frame_end = 250; scene.frame_set(1)
scene.render.engine = 'BLENDER_EEVEE_NEXT'
scene.cycles.sampling_pattern = 'TABULATED_SOBOL'
scene.unit_settings.scale_length = 0.001
bpy.context.view_layer.update()

# ---- added for rendering (the .blend has no active camera and no usable light): camera, sun
cam_auto = bpy.data.cameras.new('AutoCamera')
cam_auto.lens = 50.0
cam_auto.sensor_width = 36.0
cam_auto.clip_end = 1000.0
ob_auto_camera = bpy.data.objects.new('AutoCamera', cam_auto)
scene.collection.objects.link(ob_auto_camera)
ob_auto_camera.location = (21.3863, -24.4479, 20.1768)
ob_auto_camera.rotation_euler = (1.09748, -7.21219e-08, 0.694738)
scene.camera = ob_auto_camera
light_auto_sun = bpy.data.lights.new('AutoSun', 'SUN')
light_auto_sun.energy = 3.0
light_auto_sun.angle = 0.0523599
ob_auto_sun = bpy.data.objects.new('AutoSun', light_auto_sun)
scene.collection.objects.link(ob_auto_sun)
ob_auto_sun.rotation_euler = (0.872665, 0.174533, 0.523599)
bpy.context.view_layer.update()
